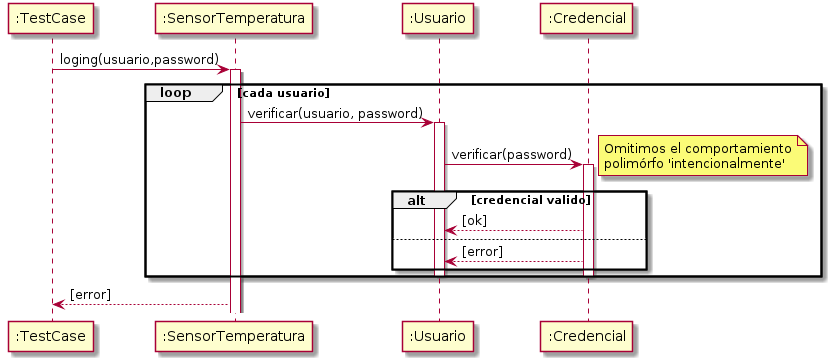

The diagram above was rendered by PlantUML. Its source (embedded in the PNG):
@startuml
":TestCase" -> ":SensorTemperatura": loging(usuario,password)

activate ":SensorTemperatura"
        loop cada usuario
                ":SensorTemperatura" -> ":Usuario": verificar(usuario, password)

                activate ":Usuario"
                        ":Usuario" -> ":Credencial": verificar(password)
                        note right
                                Omitimos el comportamiento
                                polimórfo 'intencionalmente'
                        end note
                        activate ":Credencial"
                                alt credencial valido
                                        ":Credencial" --> ":Usuario": [ok]
                                else  
                                        ":Credencial" --> ":Usuario": [error]
                                end
                        deactivate ":Credencial"
                deactivate ":Usuario"
        end
        
        ":SensorTemperatura" --> ":TestCase": [error]

@enduml